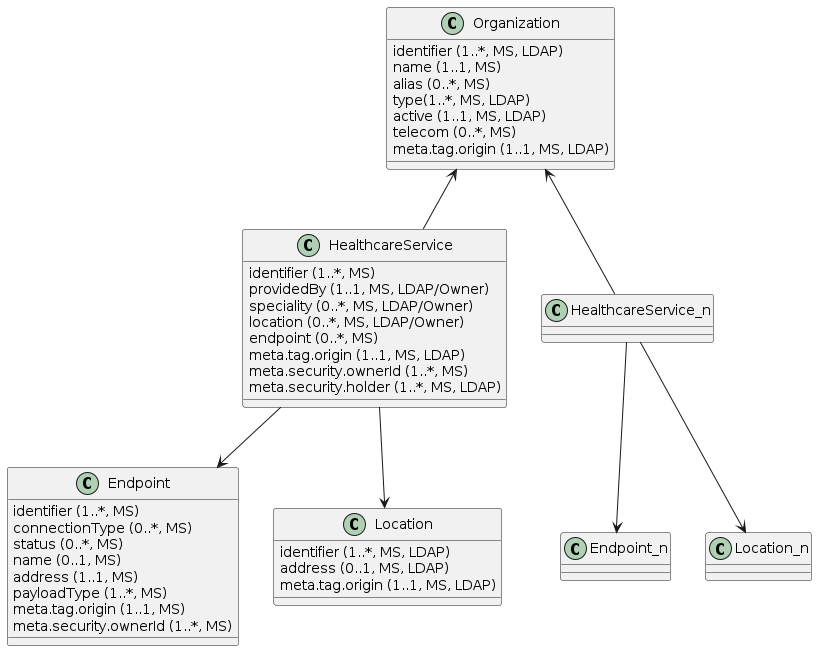

The diagram above was rendered by PlantUML. Its source (embedded in the PNG):
@startuml
 
class Organization {
  {field} identifier (1..*, MS, LDAP)
  {field} name (1..1, MS)
  {field} alias (0..*, MS)
  {field} type(1..*, MS, LDAP)
  {field} active (1..1, MS, LDAP)
  {field} telecom (0..*, MS)
  {field} meta.tag.origin (1..1, MS, LDAP)
}
 
class HealthcareService {
  {field} identifier (1..*, MS)
  {field} providedBy (1..1, MS, LDAP/Owner)
  {field} speciality (0..*, MS, LDAP/Owner)
  {field} location (0..*, MS, LDAP/Owner)
  {field} endpoint (0..*, MS)
  {field} meta.tag.origin (1..1, MS, LDAP)
  {field} meta.security.ownerId (1..*, MS)
  {field} meta.security.holder (1..*, MS, LDAP)
}
 
class Endpoint {
  {field} identifier (1..*, MS)
  {field} connectionType (0..*, MS)
  {field} status (0..*, MS)
  {field} name (0..1, MS)
  {field} address (1..1, MS)
  {field} payloadType (1..*, MS)
  {field} meta.tag.origin (1..1, MS)
  {field} meta.security.ownerId (1..*, MS)
}
 
class Location {
  {field} identifier (1..*, MS, LDAP)
  {field} address (0..1, MS, LDAP)
  {field} meta.tag.origin (1..1, MS, LDAP)
}
 
Organization <-- HealthcareService
HealthcareService --> Endpoint
HealthcareService --> Location
 
Organization <-- HealthcareService_n
HealthcareService_n --> Endpoint_n
HealthcareService_n --> Location_n
 
@enduml